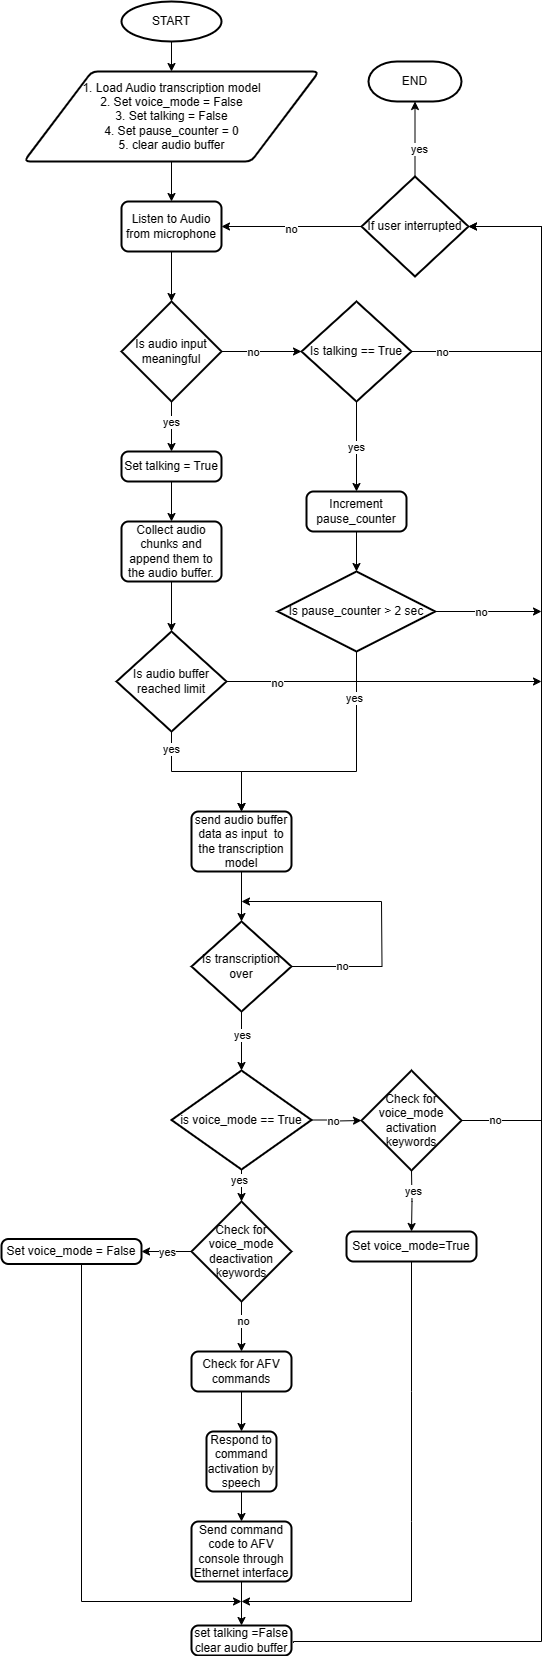

The diagram above was exported from draw.io. Its source (the exported page's mxGraphModel, read from the mxfile embedded in the PNG):
<mxGraphModel dx="1613" dy="472" grid="1" gridSize="10" guides="1" tooltips="1" connect="1" arrows="1" fold="1" page="1" pageScale="1" pageWidth="827" pageHeight="1169" background="#FFFFFF" math="0" shadow="0">
  <root>
    <mxCell id="0" />
    <mxCell id="1" parent="0" />
    <mxCell id="z9FUlMzW3qteQNwUUrxo-25" value="" style="edgeStyle=orthogonalEdgeStyle;rounded=0;orthogonalLoop=1;jettySize=auto;html=1;" parent="1" source="z9FUlMzW3qteQNwUUrxo-1" target="z9FUlMzW3qteQNwUUrxo-2" edge="1">
      <mxGeometry relative="1" as="geometry" />
    </mxCell>
    <mxCell id="z9FUlMzW3qteQNwUUrxo-1" value="START" style="strokeWidth=2;html=1;shape=mxgraph.flowchart.start_1;whiteSpace=wrap;" parent="1" vertex="1">
      <mxGeometry x="-660" y="100" width="100" height="40" as="geometry" />
    </mxCell>
    <mxCell id="z9FUlMzW3qteQNwUUrxo-26" value="" style="edgeStyle=orthogonalEdgeStyle;rounded=0;orthogonalLoop=1;jettySize=auto;html=1;" parent="1" source="z9FUlMzW3qteQNwUUrxo-2" target="z9FUlMzW3qteQNwUUrxo-5" edge="1">
      <mxGeometry relative="1" as="geometry" />
    </mxCell>
    <mxCell id="z9FUlMzW3qteQNwUUrxo-2" value="&lt;div style=&quot;&quot;&gt;&lt;span style=&quot;background-color: initial;&quot;&gt;1. Load Audio transcription model&lt;/span&gt;&lt;/div&gt;&lt;div style=&quot;&quot;&gt;&lt;span style=&quot;background-color: initial;&quot;&gt;2. Set voice_mode = False&lt;/span&gt;&lt;/div&gt;&lt;div style=&quot;&quot;&gt;&lt;span style=&quot;background-color: initial;&quot;&gt;3. Set talking = False&lt;/span&gt;&lt;/div&gt;&lt;div style=&quot;&quot;&gt;&lt;span style=&quot;background-color: initial;&quot;&gt;4. Set pause_counter = 0&lt;/span&gt;&lt;/div&gt;&lt;div style=&quot;&quot;&gt;&lt;span style=&quot;background-color: initial;&quot;&gt;5. clear audio buffer&lt;/span&gt;&lt;/div&gt;" style="shape=parallelogram;html=1;strokeWidth=2;perimeter=parallelogramPerimeter;whiteSpace=wrap;rounded=1;arcSize=12;size=0.23;align=center;" parent="1" vertex="1">
      <mxGeometry x="-757.5" y="170" width="295" height="90" as="geometry" />
    </mxCell>
    <mxCell id="z9FUlMzW3qteQNwUUrxo-27" value="" style="edgeStyle=orthogonalEdgeStyle;rounded=0;orthogonalLoop=1;jettySize=auto;html=1;" parent="1" source="z9FUlMzW3qteQNwUUrxo-5" target="z9FUlMzW3qteQNwUUrxo-6" edge="1">
      <mxGeometry relative="1" as="geometry" />
    </mxCell>
    <mxCell id="z9FUlMzW3qteQNwUUrxo-5" value="Listen to Audio from microphone" style="rounded=1;whiteSpace=wrap;html=1;absoluteArcSize=1;arcSize=14;strokeWidth=2;" parent="1" vertex="1">
      <mxGeometry x="-660" y="300" width="100" height="50" as="geometry" />
    </mxCell>
    <mxCell id="z9FUlMzW3qteQNwUUrxo-8" value="" style="edgeStyle=orthogonalEdgeStyle;rounded=0;orthogonalLoop=1;jettySize=auto;html=1;" parent="1" source="z9FUlMzW3qteQNwUUrxo-6" target="z9FUlMzW3qteQNwUUrxo-7" edge="1">
      <mxGeometry relative="1" as="geometry" />
    </mxCell>
    <mxCell id="z9FUlMzW3qteQNwUUrxo-47" value="no" style="edgeLabel;html=1;align=center;verticalAlign=middle;resizable=0;points=[];" parent="z9FUlMzW3qteQNwUUrxo-8" vertex="1" connectable="0">
      <mxGeometry x="-0.2373" relative="1" as="geometry">
        <mxPoint as="offset" />
      </mxGeometry>
    </mxCell>
    <mxCell id="z9FUlMzW3qteQNwUUrxo-98" style="edgeStyle=orthogonalEdgeStyle;rounded=0;orthogonalLoop=1;jettySize=auto;html=1;entryX=0.5;entryY=0;entryDx=0;entryDy=0;" parent="1" source="z9FUlMzW3qteQNwUUrxo-6" target="z9FUlMzW3qteQNwUUrxo-97" edge="1">
      <mxGeometry relative="1" as="geometry" />
    </mxCell>
    <mxCell id="z9FUlMzW3qteQNwUUrxo-100" value="yes" style="edgeLabel;html=1;align=center;verticalAlign=middle;resizable=0;points=[];" parent="z9FUlMzW3qteQNwUUrxo-98" vertex="1" connectable="0">
      <mxGeometry x="-0.1822" y="-1" relative="1" as="geometry">
        <mxPoint as="offset" />
      </mxGeometry>
    </mxCell>
    <mxCell id="z9FUlMzW3qteQNwUUrxo-6" value="Is audio input meaningful" style="strokeWidth=2;html=1;shape=mxgraph.flowchart.decision;whiteSpace=wrap;" parent="1" vertex="1">
      <mxGeometry x="-660" y="400" width="100" height="100" as="geometry" />
    </mxCell>
    <mxCell id="z9FUlMzW3qteQNwUUrxo-11" value="" style="edgeStyle=orthogonalEdgeStyle;rounded=0;orthogonalLoop=1;jettySize=auto;html=1;entryX=0.5;entryY=0;entryDx=0;entryDy=0;" parent="1" source="z9FUlMzW3qteQNwUUrxo-7" target="z9FUlMzW3qteQNwUUrxo-48" edge="1">
      <mxGeometry relative="1" as="geometry">
        <mxPoint x="-425" y="560" as="targetPoint" />
      </mxGeometry>
    </mxCell>
    <mxCell id="z9FUlMzW3qteQNwUUrxo-54" value="yes" style="edgeLabel;html=1;align=center;verticalAlign=middle;resizable=0;points=[];" parent="z9FUlMzW3qteQNwUUrxo-11" vertex="1" connectable="0">
      <mxGeometry x="-0.0019" y="-1" relative="1" as="geometry">
        <mxPoint as="offset" />
      </mxGeometry>
    </mxCell>
    <mxCell id="z9FUlMzW3qteQNwUUrxo-40" style="edgeStyle=orthogonalEdgeStyle;rounded=0;orthogonalLoop=1;jettySize=auto;html=1;entryX=1;entryY=0.5;entryDx=0;entryDy=0;entryPerimeter=0;" parent="1" source="z9FUlMzW3qteQNwUUrxo-7" target="z9FUlMzW3qteQNwUUrxo-80" edge="1">
      <mxGeometry relative="1" as="geometry">
        <mxPoint x="-313" y="320" as="targetPoint" />
        <Array as="points">
          <mxPoint x="-240" y="450" />
          <mxPoint x="-240" y="325" />
        </Array>
      </mxGeometry>
    </mxCell>
    <mxCell id="z9FUlMzW3qteQNwUUrxo-102" value="no" style="edgeLabel;html=1;align=center;verticalAlign=middle;resizable=0;points=[];" parent="z9FUlMzW3qteQNwUUrxo-40" vertex="1" connectable="0">
      <mxGeometry x="-0.8182" relative="1" as="geometry">
        <mxPoint as="offset" />
      </mxGeometry>
    </mxCell>
    <mxCell id="z9FUlMzW3qteQNwUUrxo-7" value="Is talking == True" style="strokeWidth=2;html=1;shape=mxgraph.flowchart.decision;whiteSpace=wrap;" parent="1" vertex="1">
      <mxGeometry x="-480" y="400" width="110" height="100" as="geometry" />
    </mxCell>
    <mxCell id="z9FUlMzW3qteQNwUUrxo-29" value="" style="edgeStyle=orthogonalEdgeStyle;rounded=0;orthogonalLoop=1;jettySize=auto;html=1;" parent="1" source="z9FUlMzW3qteQNwUUrxo-9" target="z9FUlMzW3qteQNwUUrxo-16" edge="1">
      <mxGeometry relative="1" as="geometry" />
    </mxCell>
    <mxCell id="z9FUlMzW3qteQNwUUrxo-9" value="&lt;div&gt;Collect audio chunks and append them to the audio buffer.&lt;/div&gt;" style="rounded=1;whiteSpace=wrap;html=1;absoluteArcSize=1;arcSize=14;strokeWidth=2;" parent="1" vertex="1">
      <mxGeometry x="-660" y="620" width="100" height="60" as="geometry" />
    </mxCell>
    <mxCell id="z9FUlMzW3qteQNwUUrxo-31" style="edgeStyle=orthogonalEdgeStyle;rounded=0;orthogonalLoop=1;jettySize=auto;html=1;entryX=0.5;entryY=0;entryDx=0;entryDy=0;exitX=0.5;exitY=1;exitDx=0;exitDy=0;exitPerimeter=0;" parent="1" source="z9FUlMzW3qteQNwUUrxo-14" target="z9FUlMzW3qteQNwUUrxo-17" edge="1">
      <mxGeometry relative="1" as="geometry">
        <Array as="points">
          <mxPoint x="-425" y="870" />
          <mxPoint x="-540" y="870" />
        </Array>
      </mxGeometry>
    </mxCell>
    <mxCell id="z9FUlMzW3qteQNwUUrxo-93" value="yes" style="edgeLabel;html=1;align=center;verticalAlign=middle;resizable=0;points=[];" parent="z9FUlMzW3qteQNwUUrxo-31" vertex="1" connectable="0">
      <mxGeometry x="-0.6639" y="-3" relative="1" as="geometry">
        <mxPoint as="offset" />
      </mxGeometry>
    </mxCell>
    <mxCell id="z9FUlMzW3qteQNwUUrxo-79" style="edgeStyle=orthogonalEdgeStyle;rounded=0;orthogonalLoop=1;jettySize=auto;html=1;" parent="1" source="z9FUlMzW3qteQNwUUrxo-14" edge="1">
      <mxGeometry relative="1" as="geometry">
        <mxPoint x="-240" y="710" as="targetPoint" />
      </mxGeometry>
    </mxCell>
    <mxCell id="z9FUlMzW3qteQNwUUrxo-86" value="no" style="edgeLabel;html=1;align=center;verticalAlign=middle;resizable=0;points=[];" parent="z9FUlMzW3qteQNwUUrxo-79" vertex="1" connectable="0">
      <mxGeometry x="-0.1399" relative="1" as="geometry">
        <mxPoint as="offset" />
      </mxGeometry>
    </mxCell>
    <mxCell id="z9FUlMzW3qteQNwUUrxo-14" value="Is pause_counter &amp;gt; 2 sec" style="strokeWidth=2;html=1;shape=mxgraph.flowchart.decision;whiteSpace=wrap;" parent="1" vertex="1">
      <mxGeometry x="-503.75" y="670" width="157.5" height="80" as="geometry" />
    </mxCell>
    <mxCell id="z9FUlMzW3qteQNwUUrxo-30" value="" style="edgeStyle=orthogonalEdgeStyle;rounded=0;orthogonalLoop=1;jettySize=auto;html=1;" parent="1" source="z9FUlMzW3qteQNwUUrxo-16" target="z9FUlMzW3qteQNwUUrxo-17" edge="1">
      <mxGeometry relative="1" as="geometry" />
    </mxCell>
    <mxCell id="z9FUlMzW3qteQNwUUrxo-94" value="yes" style="edgeLabel;html=1;align=center;verticalAlign=middle;resizable=0;points=[];" parent="z9FUlMzW3qteQNwUUrxo-30" vertex="1" connectable="0">
      <mxGeometry x="-0.7689" y="-1" relative="1" as="geometry">
        <mxPoint as="offset" />
      </mxGeometry>
    </mxCell>
    <mxCell id="z9FUlMzW3qteQNwUUrxo-78" style="edgeStyle=orthogonalEdgeStyle;rounded=0;orthogonalLoop=1;jettySize=auto;html=1;" parent="1" source="z9FUlMzW3qteQNwUUrxo-16" edge="1">
      <mxGeometry relative="1" as="geometry">
        <mxPoint x="-240" y="780" as="targetPoint" />
        <Array as="points">
          <mxPoint x="-240" y="780" />
        </Array>
      </mxGeometry>
    </mxCell>
    <mxCell id="z9FUlMzW3qteQNwUUrxo-101" value="no" style="edgeLabel;html=1;align=center;verticalAlign=middle;resizable=0;points=[];" parent="z9FUlMzW3qteQNwUUrxo-78" vertex="1" connectable="0">
      <mxGeometry x="-0.6797" y="-1" relative="1" as="geometry">
        <mxPoint as="offset" />
      </mxGeometry>
    </mxCell>
    <mxCell id="z9FUlMzW3qteQNwUUrxo-16" value="Is audio buffer reached limit" style="strokeWidth=2;html=1;shape=mxgraph.flowchart.decision;whiteSpace=wrap;" parent="1" vertex="1">
      <mxGeometry x="-665" y="730" width="110" height="100" as="geometry" />
    </mxCell>
    <mxCell id="z9FUlMzW3qteQNwUUrxo-32" value="" style="edgeStyle=orthogonalEdgeStyle;rounded=0;orthogonalLoop=1;jettySize=auto;html=1;" parent="1" source="z9FUlMzW3qteQNwUUrxo-17" target="z9FUlMzW3qteQNwUUrxo-18" edge="1">
      <mxGeometry relative="1" as="geometry" />
    </mxCell>
    <mxCell id="z9FUlMzW3qteQNwUUrxo-17" value="send audio buffer&lt;div&gt;data as input&amp;nbsp; to the transcription&lt;/div&gt;&lt;div&gt;model&lt;/div&gt;" style="rounded=1;whiteSpace=wrap;html=1;absoluteArcSize=1;arcSize=14;strokeWidth=2;" parent="1" vertex="1">
      <mxGeometry x="-590" y="910" width="100" height="60" as="geometry" />
    </mxCell>
    <mxCell id="z9FUlMzW3qteQNwUUrxo-33" value="" style="edgeStyle=orthogonalEdgeStyle;rounded=0;orthogonalLoop=1;jettySize=auto;html=1;" parent="1" source="z9FUlMzW3qteQNwUUrxo-18" target="z9FUlMzW3qteQNwUUrxo-19" edge="1">
      <mxGeometry relative="1" as="geometry" />
    </mxCell>
    <mxCell id="z9FUlMzW3qteQNwUUrxo-50" value="yes" style="edgeLabel;html=1;align=center;verticalAlign=middle;resizable=0;points=[];" parent="z9FUlMzW3qteQNwUUrxo-33" vertex="1" connectable="0">
      <mxGeometry x="-0.2235" relative="1" as="geometry">
        <mxPoint as="offset" />
      </mxGeometry>
    </mxCell>
    <mxCell id="z9FUlMzW3qteQNwUUrxo-42" style="edgeStyle=orthogonalEdgeStyle;rounded=0;orthogonalLoop=1;jettySize=auto;html=1;endArrow=none;endFill=0;" parent="1" source="z9FUlMzW3qteQNwUUrxo-18" edge="1">
      <mxGeometry relative="1" as="geometry">
        <mxPoint x="-400" y="1000" as="targetPoint" />
      </mxGeometry>
    </mxCell>
    <mxCell id="z9FUlMzW3qteQNwUUrxo-49" value="no" style="edgeLabel;html=1;align=center;verticalAlign=middle;resizable=0;points=[];" parent="z9FUlMzW3qteQNwUUrxo-42" vertex="1" connectable="0">
      <mxGeometry x="-0.3538" y="1" relative="1" as="geometry">
        <mxPoint as="offset" />
      </mxGeometry>
    </mxCell>
    <mxCell id="z9FUlMzW3qteQNwUUrxo-18" value="Is transcription over" style="strokeWidth=2;html=1;shape=mxgraph.flowchart.decision;whiteSpace=wrap;" parent="1" vertex="1">
      <mxGeometry x="-590" y="1020" width="100" height="90" as="geometry" />
    </mxCell>
    <mxCell id="z9FUlMzW3qteQNwUUrxo-36" value="" style="edgeStyle=orthogonalEdgeStyle;rounded=0;orthogonalLoop=1;jettySize=auto;html=1;" parent="1" source="z9FUlMzW3qteQNwUUrxo-19" edge="1">
      <mxGeometry relative="1" as="geometry">
        <mxPoint x="-420" y="1219" as="targetPoint" />
      </mxGeometry>
    </mxCell>
    <mxCell id="z9FUlMzW3qteQNwUUrxo-52" value="no" style="edgeLabel;html=1;align=center;verticalAlign=middle;resizable=0;points=[];" parent="z9FUlMzW3qteQNwUUrxo-36" vertex="1" connectable="0">
      <mxGeometry x="-0.1954" y="-1" relative="1" as="geometry">
        <mxPoint as="offset" />
      </mxGeometry>
    </mxCell>
    <mxCell id="z9FUlMzW3qteQNwUUrxo-60" value="" style="edgeStyle=orthogonalEdgeStyle;rounded=0;orthogonalLoop=1;jettySize=auto;html=1;" parent="1" source="z9FUlMzW3qteQNwUUrxo-19" target="z9FUlMzW3qteQNwUUrxo-58" edge="1">
      <mxGeometry relative="1" as="geometry" />
    </mxCell>
    <mxCell id="z9FUlMzW3qteQNwUUrxo-71" value="yes" style="edgeLabel;html=1;align=center;verticalAlign=middle;resizable=0;points=[];" parent="z9FUlMzW3qteQNwUUrxo-60" vertex="1" connectable="0">
      <mxGeometry x="-0.5692" y="-3" relative="1" as="geometry">
        <mxPoint as="offset" />
      </mxGeometry>
    </mxCell>
    <mxCell id="z9FUlMzW3qteQNwUUrxo-19" value="is voice_mode == True" style="strokeWidth=2;html=1;shape=mxgraph.flowchart.decision;whiteSpace=wrap;" parent="1" vertex="1">
      <mxGeometry x="-610" y="1169" width="140" height="99" as="geometry" />
    </mxCell>
    <mxCell id="z9FUlMzW3qteQNwUUrxo-37" value="" style="edgeStyle=orthogonalEdgeStyle;rounded=0;orthogonalLoop=1;jettySize=auto;html=1;" parent="1" target="z9FUlMzW3qteQNwUUrxo-21" edge="1">
      <mxGeometry relative="1" as="geometry">
        <mxPoint x="-370" y="1269" as="sourcePoint" />
      </mxGeometry>
    </mxCell>
    <mxCell id="z9FUlMzW3qteQNwUUrxo-91" value="yes" style="edgeLabel;html=1;align=center;verticalAlign=middle;resizable=0;points=[];" parent="z9FUlMzW3qteQNwUUrxo-37" vertex="1" connectable="0">
      <mxGeometry x="-0.3312" y="1" relative="1" as="geometry">
        <mxPoint as="offset" />
      </mxGeometry>
    </mxCell>
    <mxCell id="z9FUlMzW3qteQNwUUrxo-90" style="edgeStyle=orthogonalEdgeStyle;rounded=0;orthogonalLoop=1;jettySize=auto;html=1;endArrow=none;endFill=0;" parent="1" source="z9FUlMzW3qteQNwUUrxo-21" edge="1">
      <mxGeometry relative="1" as="geometry">
        <mxPoint x="-370" y="1620" as="targetPoint" />
      </mxGeometry>
    </mxCell>
    <mxCell id="z9FUlMzW3qteQNwUUrxo-21" value="&lt;div&gt;&lt;br&gt;&lt;/div&gt;Set voice_mode=True&lt;div&gt;&lt;br&gt;&lt;/div&gt;" style="rounded=1;whiteSpace=wrap;html=1;absoluteArcSize=1;arcSize=14;strokeWidth=2;" parent="1" vertex="1">
      <mxGeometry x="-435" y="1330" width="130" height="30" as="geometry" />
    </mxCell>
    <mxCell id="HM2H2Sn7GKE6Ippcwe42-6" value="" style="edgeStyle=orthogonalEdgeStyle;rounded=0;orthogonalLoop=1;jettySize=auto;html=1;" edge="1" parent="1" source="z9FUlMzW3qteQNwUUrxo-22" target="HM2H2Sn7GKE6Ippcwe42-2">
      <mxGeometry relative="1" as="geometry" />
    </mxCell>
    <mxCell id="z9FUlMzW3qteQNwUUrxo-22" value="Check for AFV commands" style="rounded=1;whiteSpace=wrap;html=1;absoluteArcSize=1;arcSize=14;strokeWidth=2;" parent="1" vertex="1">
      <mxGeometry x="-590" y="1450" width="100" height="40" as="geometry" />
    </mxCell>
    <mxCell id="z9FUlMzW3qteQNwUUrxo-73" style="edgeStyle=orthogonalEdgeStyle;rounded=0;orthogonalLoop=1;jettySize=auto;html=1;" parent="1" source="z9FUlMzW3qteQNwUUrxo-23" target="z9FUlMzW3qteQNwUUrxo-72" edge="1">
      <mxGeometry relative="1" as="geometry">
        <Array as="points">
          <mxPoint x="-540" y="1640" />
          <mxPoint x="-540" y="1640" />
        </Array>
      </mxGeometry>
    </mxCell>
    <mxCell id="z9FUlMzW3qteQNwUUrxo-23" value="Send command code to AFV console through Ethernet interface" style="rounded=1;whiteSpace=wrap;html=1;absoluteArcSize=1;arcSize=14;strokeWidth=2;" parent="1" vertex="1">
      <mxGeometry x="-590" y="1620" width="100" height="60" as="geometry" />
    </mxCell>
    <mxCell id="z9FUlMzW3qteQNwUUrxo-45" style="edgeStyle=orthogonalEdgeStyle;rounded=0;orthogonalLoop=1;jettySize=auto;html=1;exitX=1.019;exitY=0.583;exitDx=0;exitDy=0;exitPerimeter=0;entryX=1;entryY=0.5;entryDx=0;entryDy=0;entryPerimeter=0;" parent="1" source="z9FUlMzW3qteQNwUUrxo-72" edge="1" target="z9FUlMzW3qteQNwUUrxo-80">
      <mxGeometry relative="1" as="geometry">
        <mxPoint x="-310" y="290" as="targetPoint" />
        <mxPoint x="-480" y="1700" as="sourcePoint" />
        <Array as="points">
          <mxPoint x="-488" y="1740" />
          <mxPoint x="-240" y="1740" />
          <mxPoint x="-240" y="325" />
        </Array>
      </mxGeometry>
    </mxCell>
    <mxCell id="z9FUlMzW3qteQNwUUrxo-43" value="" style="endArrow=classic;html=1;rounded=0;" parent="1" edge="1">
      <mxGeometry width="50" height="50" relative="1" as="geometry">
        <mxPoint x="-400" y="1000" as="sourcePoint" />
        <mxPoint x="-540" y="1000" as="targetPoint" />
        <Array as="points" />
      </mxGeometry>
    </mxCell>
    <mxCell id="z9FUlMzW3qteQNwUUrxo-48" value="Increment pause_counter" style="rounded=1;whiteSpace=wrap;html=1;absoluteArcSize=1;arcSize=14;strokeWidth=2;" parent="1" vertex="1">
      <mxGeometry x="-475" y="590" width="100" height="40" as="geometry" />
    </mxCell>
    <mxCell id="z9FUlMzW3qteQNwUUrxo-59" value="" style="edgeStyle=orthogonalEdgeStyle;rounded=0;orthogonalLoop=1;jettySize=auto;html=1;" parent="1" source="z9FUlMzW3qteQNwUUrxo-58" target="z9FUlMzW3qteQNwUUrxo-22" edge="1">
      <mxGeometry relative="1" as="geometry" />
    </mxCell>
    <mxCell id="z9FUlMzW3qteQNwUUrxo-88" value="no" style="edgeLabel;html=1;align=center;verticalAlign=middle;resizable=0;points=[];" parent="z9FUlMzW3qteQNwUUrxo-59" vertex="1" connectable="0">
      <mxGeometry x="-0.2222" y="1" relative="1" as="geometry">
        <mxPoint as="offset" />
      </mxGeometry>
    </mxCell>
    <mxCell id="z9FUlMzW3qteQNwUUrxo-64" value="" style="edgeStyle=orthogonalEdgeStyle;rounded=0;orthogonalLoop=1;jettySize=auto;html=1;" parent="1" source="z9FUlMzW3qteQNwUUrxo-58" target="z9FUlMzW3qteQNwUUrxo-63" edge="1">
      <mxGeometry relative="1" as="geometry" />
    </mxCell>
    <mxCell id="z9FUlMzW3qteQNwUUrxo-87" value="yes" style="edgeLabel;html=1;align=center;verticalAlign=middle;resizable=0;points=[];" parent="z9FUlMzW3qteQNwUUrxo-64" vertex="1" connectable="0">
      <mxGeometry x="-0.0178" relative="1" as="geometry">
        <mxPoint as="offset" />
      </mxGeometry>
    </mxCell>
    <mxCell id="z9FUlMzW3qteQNwUUrxo-58" value="Check for voice_mode deactivation keywords" style="strokeWidth=2;html=1;shape=mxgraph.flowchart.decision;whiteSpace=wrap;" parent="1" vertex="1">
      <mxGeometry x="-590" y="1300" width="100" height="100" as="geometry" />
    </mxCell>
    <mxCell id="z9FUlMzW3qteQNwUUrxo-62" style="edgeStyle=orthogonalEdgeStyle;rounded=0;orthogonalLoop=1;jettySize=auto;html=1;endArrow=none;endFill=0;" parent="1" source="z9FUlMzW3qteQNwUUrxo-61" edge="1">
      <mxGeometry relative="1" as="geometry">
        <mxPoint x="-240" y="1219" as="targetPoint" />
      </mxGeometry>
    </mxCell>
    <mxCell id="z9FUlMzW3qteQNwUUrxo-92" value="no" style="edgeLabel;html=1;align=center;verticalAlign=middle;resizable=0;points=[];" parent="z9FUlMzW3qteQNwUUrxo-62" vertex="1" connectable="0">
      <mxGeometry x="-0.1695" y="1" relative="1" as="geometry">
        <mxPoint as="offset" />
      </mxGeometry>
    </mxCell>
    <mxCell id="z9FUlMzW3qteQNwUUrxo-61" value="Check for voice_mode activation keywords" style="strokeWidth=2;html=1;shape=mxgraph.flowchart.decision;whiteSpace=wrap;" parent="1" vertex="1">
      <mxGeometry x="-420" y="1169" width="100" height="100" as="geometry" />
    </mxCell>
    <mxCell id="z9FUlMzW3qteQNwUUrxo-66" value="" style="edgeStyle=orthogonalEdgeStyle;rounded=0;orthogonalLoop=1;jettySize=auto;html=1;" parent="1" source="z9FUlMzW3qteQNwUUrxo-63" edge="1">
      <mxGeometry relative="1" as="geometry">
        <mxPoint x="-540" y="1700" as="targetPoint" />
        <Array as="points">
          <mxPoint x="-700" y="1700" />
        </Array>
      </mxGeometry>
    </mxCell>
    <mxCell id="z9FUlMzW3qteQNwUUrxo-63" value="Set voice_mode = False" style="rounded=1;whiteSpace=wrap;html=1;absoluteArcSize=1;arcSize=14;strokeWidth=2;" parent="1" vertex="1">
      <mxGeometry x="-780" y="1337.5" width="140" height="25" as="geometry" />
    </mxCell>
    <mxCell id="z9FUlMzW3qteQNwUUrxo-72" value="set talking =False&lt;div&gt;clear audio buffer&lt;/div&gt;" style="rounded=1;whiteSpace=wrap;html=1;absoluteArcSize=1;arcSize=14;strokeWidth=2;" parent="1" vertex="1">
      <mxGeometry x="-590" y="1724" width="100" height="30" as="geometry" />
    </mxCell>
    <mxCell id="z9FUlMzW3qteQNwUUrxo-77" value="" style="endArrow=classic;html=1;rounded=0;" parent="1" edge="1">
      <mxGeometry width="50" height="50" relative="1" as="geometry">
        <mxPoint x="-370" y="1620" as="sourcePoint" />
        <mxPoint x="-540" y="1700" as="targetPoint" />
        <Array as="points">
          <mxPoint x="-370" y="1700" />
        </Array>
      </mxGeometry>
    </mxCell>
    <mxCell id="z9FUlMzW3qteQNwUUrxo-82" value="" style="edgeStyle=orthogonalEdgeStyle;rounded=0;orthogonalLoop=1;jettySize=auto;html=1;" parent="1" source="z9FUlMzW3qteQNwUUrxo-80" target="z9FUlMzW3qteQNwUUrxo-81" edge="1">
      <mxGeometry relative="1" as="geometry" />
    </mxCell>
    <mxCell id="z9FUlMzW3qteQNwUUrxo-83" value="yes" style="edgeLabel;html=1;align=center;verticalAlign=middle;resizable=0;points=[];" parent="z9FUlMzW3qteQNwUUrxo-82" vertex="1" connectable="0">
      <mxGeometry x="-0.2493" y="-4" relative="1" as="geometry">
        <mxPoint as="offset" />
      </mxGeometry>
    </mxCell>
    <mxCell id="HM2H2Sn7GKE6Ippcwe42-4" style="edgeStyle=orthogonalEdgeStyle;rounded=0;orthogonalLoop=1;jettySize=auto;html=1;entryX=1;entryY=0.5;entryDx=0;entryDy=0;" edge="1" parent="1" source="z9FUlMzW3qteQNwUUrxo-80" target="z9FUlMzW3qteQNwUUrxo-5">
      <mxGeometry relative="1" as="geometry" />
    </mxCell>
    <mxCell id="HM2H2Sn7GKE6Ippcwe42-5" value="no" style="edgeLabel;html=1;align=center;verticalAlign=middle;resizable=0;points=[];" vertex="1" connectable="0" parent="HM2H2Sn7GKE6Ippcwe42-4">
      <mxGeometry x="0.0095" y="2" relative="1" as="geometry">
        <mxPoint as="offset" />
      </mxGeometry>
    </mxCell>
    <mxCell id="z9FUlMzW3qteQNwUUrxo-80" value="If user interrupted" style="strokeWidth=2;html=1;shape=mxgraph.flowchart.decision;whiteSpace=wrap;" parent="1" vertex="1">
      <mxGeometry x="-420" y="275" width="107" height="100" as="geometry" />
    </mxCell>
    <mxCell id="z9FUlMzW3qteQNwUUrxo-81" value="END" style="strokeWidth=2;html=1;shape=mxgraph.flowchart.terminator;whiteSpace=wrap;" parent="1" vertex="1">
      <mxGeometry x="-413" y="160" width="93" height="40" as="geometry" />
    </mxCell>
    <mxCell id="z9FUlMzW3qteQNwUUrxo-95" style="edgeStyle=orthogonalEdgeStyle;rounded=0;orthogonalLoop=1;jettySize=auto;html=1;entryX=0.5;entryY=0;entryDx=0;entryDy=0;entryPerimeter=0;" parent="1" source="z9FUlMzW3qteQNwUUrxo-48" target="z9FUlMzW3qteQNwUUrxo-14" edge="1">
      <mxGeometry relative="1" as="geometry" />
    </mxCell>
    <mxCell id="z9FUlMzW3qteQNwUUrxo-99" style="edgeStyle=orthogonalEdgeStyle;rounded=0;orthogonalLoop=1;jettySize=auto;html=1;entryX=0.5;entryY=0;entryDx=0;entryDy=0;" parent="1" source="z9FUlMzW3qteQNwUUrxo-97" target="z9FUlMzW3qteQNwUUrxo-9" edge="1">
      <mxGeometry relative="1" as="geometry" />
    </mxCell>
    <mxCell id="z9FUlMzW3qteQNwUUrxo-97" value="Set talking = True" style="rounded=1;whiteSpace=wrap;html=1;absoluteArcSize=1;arcSize=14;strokeWidth=2;" parent="1" vertex="1">
      <mxGeometry x="-660" y="550" width="100" height="30" as="geometry" />
    </mxCell>
    <mxCell id="HM2H2Sn7GKE6Ippcwe42-7" value="" style="edgeStyle=orthogonalEdgeStyle;rounded=0;orthogonalLoop=1;jettySize=auto;html=1;" edge="1" parent="1" source="HM2H2Sn7GKE6Ippcwe42-2" target="z9FUlMzW3qteQNwUUrxo-23">
      <mxGeometry relative="1" as="geometry" />
    </mxCell>
    <mxCell id="HM2H2Sn7GKE6Ippcwe42-2" value="Respond to command activation by speech" style="rounded=1;whiteSpace=wrap;html=1;absoluteArcSize=1;arcSize=14;strokeWidth=2;" vertex="1" parent="1">
      <mxGeometry x="-575" y="1530" width="70" height="60" as="geometry" />
    </mxCell>
  </root>
</mxGraphModel>